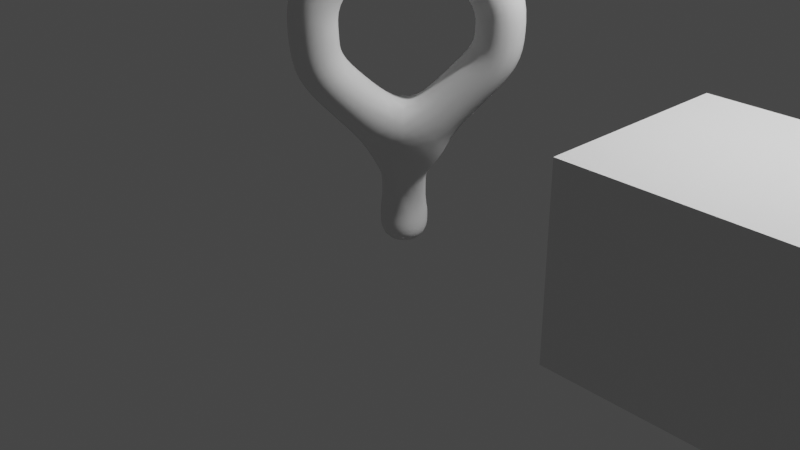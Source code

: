 # Source: trees.blend  (saved by Blender 2.93.21; exported with 4.5.12 LTS)
import bpy
from mathutils import Matrix  # noqa: F401  (used for matrix-valued properties, if any)

bpy.ops.wm.read_factory_settings(use_empty=True)
scene = bpy.context.scene
scene.name = 'Scene'

# ---- collections
col_collection = bpy.data.collections.new('Collection'); scene.collection.children.link(col_collection)

# ---- materials (node trees are filled in below, after node groups)
mat_material = bpy.data.materials.new('Material')
mat_material.alpha_threshold = 0.0
mat_material.use_transparent_shadow = False
mat_material.line_color = (0.0, 0.0, 0.0, 1.0)

# ---- material node trees
mat_material.use_nodes = True; mat_material.node_tree.nodes.clear()
_N = mat_material.node_tree.nodes; _L = mat_material.node_tree.links
n0 = _N.new('ShaderNodeOutputMaterial'); n0.name = 'Material Output'; n0.location = (300, 300)
n1 = _N.new('ShaderNodeBsdfPrincipled'); n1.name = 'Principled BSDF'; n1.location = (10, 300)
n1.distribution = 'GGX'
n1.subsurface_method = 'BURLEY'
n1.inputs[2].default_value = 0.4
n1.inputs[3].default_value = 1.45
n1.inputs[27].default_value = (0.0, 0.0, 0.0, 1.0)
n1.inputs[28].default_value = 1.0
_L.new(n1.outputs[0], n0.inputs[0])
n0.is_active_output = True

# ---- world
world_world = bpy.data.worlds.new('World'); scene.world = world_world
world_world.use_nodes = True; world_world.node_tree.nodes.clear()
_N = world_world.node_tree.nodes; _L = world_world.node_tree.links
n0 = _N.new('ShaderNodeOutputWorld'); n0.name = 'World Output'; n0.location = (300, 300)
n1 = _N.new('ShaderNodeBackground'); n1.name = 'Background'; n1.location = (10, 300)
n1.inputs[0].default_value = (0.05088, 0.05088, 0.05088, 1.0)
_L.new(n1.outputs[0], n0.inputs[0])
n0.is_active_output = True
world_world.color = (0.05088, 0.05088, 0.05088)
world_world.use_sun_shadow = False
world_world.sun_shadow_jitter_overblur = 0.0

# ---- cameras
cam_camera = bpy.data.cameras.new('Camera')
cam_camera.clip_end = 100.0
cam_camera.ortho_scale = 7.314

# ---- lights
light_light = bpy.data.lights.new('Light', 'POINT')
light_light.transmission_factor = 0.0
light_light.energy = 1000.0
light_light.shadow_soft_size = 0.1
light_light.shadow_maximum_resolution = 0.006
light_light.use_absolute_resolution = True

# ---- meshes
me_cube = bpy.data.meshes.new('Cube')
me_cube.from_pydata([(1.0, 1.0, 0.8), (1.0, 1.0, -1.0), (1.0, -1.0, 0.8), (1.0, -1.0, -1.0), (-1.0, 1.0, 0.8), (-1.0, 1.0, -1.0), (-1.0, -1.0, 0.8), (-1.0, -1.0, -1.0)], [], [(0, 4, 6, 2), (3, 2, 6, 7), (7, 6, 4, 5), (5, 1, 3, 7), (1, 0, 2, 3), (5, 4, 0, 1)])
_uv = me_cube.uv_layers.new(name='UVMap')
_uv.uv.foreach_set('vector', [0.625, 0.5, 0.875, 0.5, 0.875, 0.75, 0.625, 0.75, 0.375, 0.75, 0.625, 0.75, 0.625, 1.0, 0.375, 1.0, 0.375, 0.0, 0.625, 0.0, 0.625, 0.25, 0.375, 0.25, 0.125, 0.5, 0.375, 0.5, 0.375, 0.75, 0.125, 0.75, 0.375, 0.5, 0.625, 0.5, 0.625, 0.75, 0.375, 0.75, 0.375, 0.25, 0.625, 0.25, 0.625, 0.5, 0.375, 0.5])
me_cube.materials.append(mat_material)
me_cube.use_remesh_preserve_volume = False
me_cube.use_remesh_preserve_attributes = False
me_cube.use_mirror_vertex_groups = False
me_cube.update()
me_cube_001 = bpy.data.meshes.new('Cube.001')
me_cube_001.from_pydata([(0.01147, 0.05602, 0.3843), (0.342, -0.8666, 4.463), (-0.5966, -1.181, 6.043), (1.203, -0.3244, 5.608), (1.838, -0.2278, 7.284), (2.214, 0.4959, 9.346), (-3.539, -0.47, 6.122), (-5.432, -0.3663, 7.312), (-1.277, -0.1463, 8.518), (-0.9564, -0.01014, 10.39), (1.046, -3.032, 9.767), (3.615, -0.7245, 7.82), (4.283, -1.201, 8.86), (0.01147, 0.05602, -0.245), (1.005, 1.762, 10.05), (1.83, -0.9786, 7.676), (1.605, -2.491, 8.745), (0.2392, -0.1691, 0.9239), (0.4569, -0.3745, 3.506), (-0.292, 1.333, 4.182), (-0.1205, -0.9094, 1.785), (-0.08025, -0.9817, 2.425), (0.9612, 0.3173, 1.872), (1.017, 0.2859, 2.397), (-0.5111, 2.215, 5.47), (-1.107, 3.211, 6.158), (-0.328, 2.18, 6.917), (-0.4669, 2.527, 7.788), (-1.756, 4.159, 6.077), (0.2183, 3.311, 4.313), (1.259, 3.59, 4.342)], [(1, 3), (3, 4), (4, 5), (2, 6), (6, 7), (2, 8), (8, 9), (4, 11), (11, 12), (13, 0), (1, 2), (5, 14), (15, 16), (15, 4), (16, 10), (17, 0), (18, 1), (19, 24), (18, 19), (20, 21), (20, 17), (21, 18), (22, 23), (22, 17), (23, 18), (24, 25), (24, 26), (26, 27), (25, 28), (19, 29), (29, 30)], [])
_uv = me_cube_001.uv_layers.new(name='UVMap')
_uv.uv.foreach_set('vector', [])
me_cube_001.use_remesh_fix_poles = True
me_cube_001.use_remesh_preserve_attributes = False
me_cube_001.update()

# ---- objects
ob_cube = bpy.data.objects.new('Cube', me_cube)
ob_light = bpy.data.objects.new('Light', light_light)
ob_camera = bpy.data.objects.new('Camera', cam_camera)
ob_cube_001 = bpy.data.objects.new('Cube.001', me_cube_001)

# ---- transforms, parenting, visibility, modifiers, constraints
ob_cube.location = (3.699, 0.0, 1.0)
ob_cube.lock_rotations_4d = False
ob_cube.empty_display_type = 'ARROWS'
ob_cube.lineart.crease_threshold = 0.0
ob_light.location = (4.076, 1.005, 5.904)
ob_light.rotation_euler = (0.6503, 0.05522, 1.866)
ob_light.lock_rotations_4d = False
ob_light.empty_display_type = 'ARROWS'
ob_light.color = (0.0, 0.0, 0.0, 0.0)
ob_light.lineart.crease_threshold = 0.0
ob_camera.location = (7.359, -6.926, 4.958)
ob_camera.rotation_euler = (1.109, 0.0, 0.8149)
ob_camera.lock_rotations_4d = False
ob_camera.empty_display_type = 'ARROWS'
ob_camera.color = (0.0, 0.0, 0.0, 0.0)
ob_camera.display_type = 'WIRE'
ob_camera.lineart.crease_threshold = 0.0
ob_cube_001.location = (0.0, 0.0, 0.0)
_m = ob_cube_001.modifiers.new('Skin', 'SKIN')
_m.use_smooth_shade = True
_m.use_x_symmetry = False
_m.use_y_symmetry = True
_m = ob_cube_001.modifiers.new('Subdivision', 'SUBSURF')

# ---- collection membership
col_collection.objects.link(ob_cube)
col_collection.objects.link(ob_light)
col_collection.objects.link(ob_camera)
col_collection.objects.link(ob_cube_001)

# ---- scene / render settings (as saved in the file)
scene.camera = ob_camera
scene.frame_start = 1; scene.frame_end = 250; scene.frame_set(1)
scene.render.engine = 'BLENDER_EEVEE_NEXT'
scene.cycles.use_denoising = False
scene.cycles.samples = 128
scene.cycles.sampling_pattern = 'TABULATED_SOBOL'
scene.cycles.use_adaptive_sampling = False
scene.cycles.use_light_tree = False
scene.view_settings.view_transform = 'Filmic'
bpy.context.view_layer.update()

